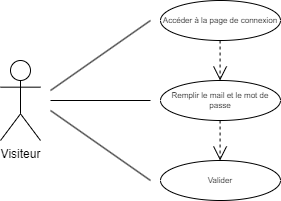

The diagram above was exported from draw.io. Its source (the exported page's mxGraphModel, read from the mxfile embedded in the PNG):
<mxGraphModel dx="1075" dy="403" grid="1" gridSize="10" guides="1" tooltips="1" connect="1" arrows="1" fold="1" page="1" pageScale="1" pageWidth="827" pageHeight="1169" math="0" shadow="0">
  <root>
    <mxCell id="0" />
    <mxCell id="1" parent="0" />
    <mxCell id="7dVTqIRo0tod9lDMw-Sg-1" value="Visiteur" style="shape=umlActor;verticalLabelPosition=bottom;verticalAlign=top;html=1;outlineConnect=0;" vertex="1" parent="1">
      <mxGeometry x="280" y="320" width="40" height="80" as="geometry" />
    </mxCell>
    <mxCell id="7dVTqIRo0tod9lDMw-Sg-2" value="Remplir le mail et le mot de passe" style="ellipse;whiteSpace=wrap;html=1;fontSize=8;" vertex="1" parent="1">
      <mxGeometry x="440" y="340" width="120" height="40" as="geometry" />
    </mxCell>
    <mxCell id="7dVTqIRo0tod9lDMw-Sg-4" value="Valider" style="ellipse;whiteSpace=wrap;html=1;fontSize=8;" vertex="1" parent="1">
      <mxGeometry x="440" y="420" width="120" height="40" as="geometry" />
    </mxCell>
    <mxCell id="7dVTqIRo0tod9lDMw-Sg-5" value="" style="endArrow=none;html=1;rounded=0;" edge="1" parent="1">
      <mxGeometry relative="1" as="geometry">
        <mxPoint x="330" y="350" as="sourcePoint" />
        <mxPoint x="430" y="280" as="targetPoint" />
      </mxGeometry>
    </mxCell>
    <mxCell id="7dVTqIRo0tod9lDMw-Sg-6" value="" style="endArrow=none;html=1;rounded=0;" edge="1" parent="1">
      <mxGeometry relative="1" as="geometry">
        <mxPoint x="330" y="370" as="sourcePoint" />
        <mxPoint x="430" y="440" as="targetPoint" />
      </mxGeometry>
    </mxCell>
    <mxCell id="7dVTqIRo0tod9lDMw-Sg-7" value="" style="endArrow=none;html=1;rounded=0;" edge="1" parent="1">
      <mxGeometry relative="1" as="geometry">
        <mxPoint x="330" y="360" as="sourcePoint" />
        <mxPoint x="430" y="360" as="targetPoint" />
      </mxGeometry>
    </mxCell>
    <mxCell id="7dVTqIRo0tod9lDMw-Sg-9" value="" style="endArrow=open;endSize=12;dashed=1;html=1;rounded=0;fontSize=8;entryX=0.5;entryY=0;entryDx=0;entryDy=0;exitX=0.5;exitY=1;exitDx=0;exitDy=0;" edge="1" parent="1">
      <mxGeometry width="160" relative="1" as="geometry">
        <mxPoint x="499.58" y="380" as="sourcePoint" />
        <mxPoint x="499.58" y="420" as="targetPoint" />
      </mxGeometry>
    </mxCell>
    <mxCell id="7dVTqIRo0tod9lDMw-Sg-10" value="Accéder à la page de connexion" style="ellipse;whiteSpace=wrap;html=1;fontSize=8;" vertex="1" parent="1">
      <mxGeometry x="440" y="260" width="120" height="40" as="geometry" />
    </mxCell>
    <mxCell id="7dVTqIRo0tod9lDMw-Sg-11" value="" style="endArrow=open;endSize=12;dashed=1;html=1;rounded=0;fontSize=8;entryX=0.5;entryY=0;entryDx=0;entryDy=0;exitX=0.5;exitY=1;exitDx=0;exitDy=0;" edge="1" parent="1">
      <mxGeometry width="160" relative="1" as="geometry">
        <mxPoint x="499.58" y="300" as="sourcePoint" />
        <mxPoint x="499.58" y="340" as="targetPoint" />
      </mxGeometry>
    </mxCell>
  </root>
</mxGraphModel>